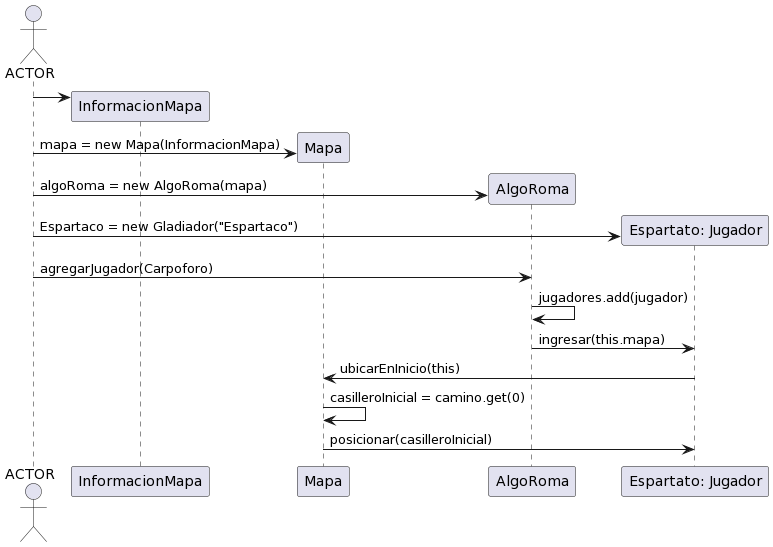

The diagram above was rendered by PlantUML. Its source (embedded in the PNG):
@startuml
actor ACTOR
participant InformacionMapa
participant Mapa
participant AlgoRoma
participant Jugador1 as "Espartato: Jugador"

create InformacionMapa

ACTOR -> InformacionMapa
create Mapa
ACTOR -> Mapa: mapa = new Mapa(InformacionMapa)

create AlgoRoma
ACTOR -> AlgoRoma: algoRoma = new AlgoRoma(mapa)

create Jugador1
ACTOR -> Jugador1: Espartaco = new Gladiador("Espartaco")

ACTOR -> AlgoRoma: agregarJugador(Carpoforo)
AlgoRoma -> AlgoRoma: jugadores.add(jugador)
AlgoRoma -> Jugador1: ingresar(this.mapa)

Jugador1 -> Mapa: ubicarEnInicio(this)
Mapa -> Mapa: casilleroInicial = camino.get(0)
Mapa -> Jugador1: posicionar(casilleroInicial)
@enduml